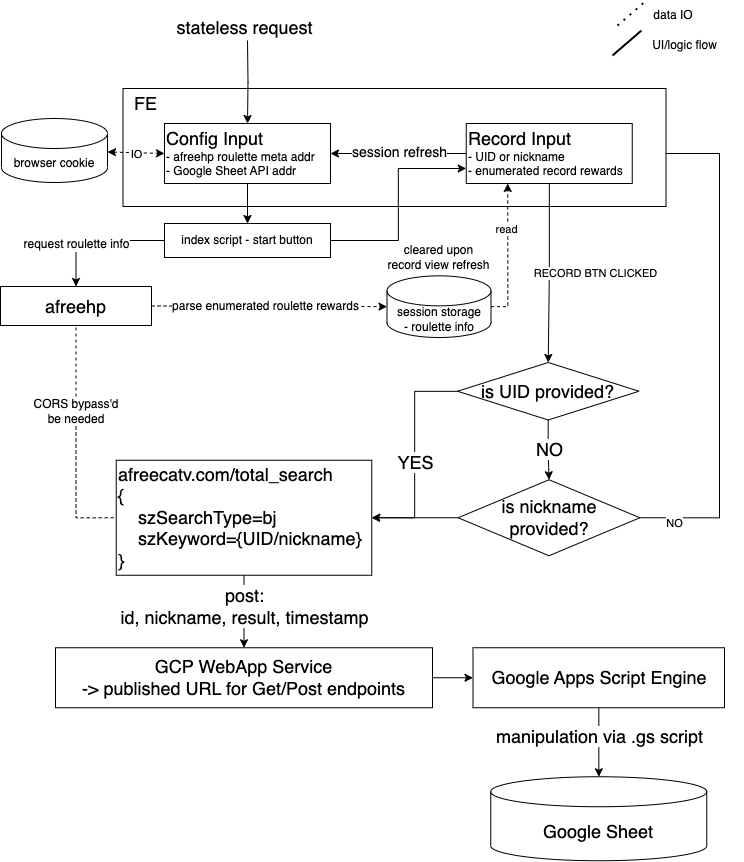

The diagram above was exported from draw.io. Its source (the exported page's mxGraphModel, read from the mxfile embedded in the PNG):
<mxGraphModel dx="1113" dy="1747" grid="0" gridSize="10" guides="1" tooltips="1" connect="1" arrows="1" fold="1" page="1" pageScale="1" pageWidth="850" pageHeight="1100" math="0" shadow="0">
  <root>
    <mxCell id="0" />
    <mxCell id="1" parent="0" />
    <mxCell id="a1_0mdAconBR-fpTD5CS-19" value="" style="edgeStyle=orthogonalEdgeStyle;rounded=0;orthogonalLoop=1;jettySize=auto;html=1;fontSize=18;" parent="1" source="a1_0mdAconBR-fpTD5CS-16" target="a1_0mdAconBR-fpTD5CS-18" edge="1">
      <mxGeometry relative="1" as="geometry" />
    </mxCell>
    <mxCell id="a1_0mdAconBR-fpTD5CS-20" value="NO" style="edgeLabel;html=1;align=center;verticalAlign=middle;resizable=0;points=[];fontSize=18;" parent="a1_0mdAconBR-fpTD5CS-19" vertex="1" connectable="0">
      <mxGeometry x="-0.0741" relative="1" as="geometry">
        <mxPoint as="offset" />
      </mxGeometry>
    </mxCell>
    <mxCell id="a1_0mdAconBR-fpTD5CS-25" style="edgeStyle=orthogonalEdgeStyle;rounded=0;orthogonalLoop=1;jettySize=auto;html=1;entryX=1;entryY=0.5;entryDx=0;entryDy=0;fontSize=18;" parent="1" source="a1_0mdAconBR-fpTD5CS-16" target="a1_0mdAconBR-fpTD5CS-24" edge="1">
      <mxGeometry relative="1" as="geometry" />
    </mxCell>
    <mxCell id="a1_0mdAconBR-fpTD5CS-27" value="YES" style="edgeLabel;html=1;align=center;verticalAlign=middle;resizable=0;points=[];fontSize=18;" parent="a1_0mdAconBR-fpTD5CS-25" vertex="1" connectable="0">
      <mxGeometry x="0.0935" relative="1" as="geometry">
        <mxPoint y="-3" as="offset" />
      </mxGeometry>
    </mxCell>
    <mxCell id="a1_0mdAconBR-fpTD5CS-26" style="edgeStyle=orthogonalEdgeStyle;rounded=0;orthogonalLoop=1;jettySize=auto;html=1;entryX=1;entryY=0.5;entryDx=0;entryDy=0;fontSize=18;" parent="1" source="a1_0mdAconBR-fpTD5CS-18" target="a1_0mdAconBR-fpTD5CS-24" edge="1">
      <mxGeometry relative="1" as="geometry" />
    </mxCell>
    <mxCell id="XS_b_tlBYoRQoQfnbHKX-26" style="edgeStyle=orthogonalEdgeStyle;rounded=0;orthogonalLoop=1;jettySize=auto;html=1;entryX=1;entryY=0.5;entryDx=0;entryDy=0;exitX=1;exitY=0.5;exitDx=0;exitDy=0;" parent="1" source="a1_0mdAconBR-fpTD5CS-18" target="a1_0mdAconBR-fpTD5CS-3" edge="1">
      <mxGeometry relative="1" as="geometry">
        <Array as="points">
          <mxPoint x="796" y="585" />
          <mxPoint x="796" y="221" />
        </Array>
      </mxGeometry>
    </mxCell>
    <mxCell id="XS_b_tlBYoRQoQfnbHKX-27" value="NO" style="edgeLabel;html=1;align=center;verticalAlign=middle;resizable=0;points=[];" parent="XS_b_tlBYoRQoQfnbHKX-26" vertex="1" connectable="0">
      <mxGeometry relative="1" as="geometry">
        <mxPoint x="-46" y="190" as="offset" />
      </mxGeometry>
    </mxCell>
    <mxCell id="a1_0mdAconBR-fpTD5CS-18" value="is nickname&lt;br&gt;provided?" style="rhombus;whiteSpace=wrap;html=1;fontSize=18;" parent="1" vertex="1">
      <mxGeometry x="534.62" y="547.25" width="181.75" height="76" as="geometry" />
    </mxCell>
    <mxCell id="a1_0mdAconBR-fpTD5CS-31" style="edgeStyle=orthogonalEdgeStyle;rounded=0;orthogonalLoop=1;jettySize=auto;html=1;entryX=0.5;entryY=0;entryDx=0;entryDy=0;fontSize=18;" parent="1" source="a1_0mdAconBR-fpTD5CS-24" target="a1_0mdAconBR-fpTD5CS-30" edge="1">
      <mxGeometry relative="1" as="geometry" />
    </mxCell>
    <mxCell id="a1_0mdAconBR-fpTD5CS-32" value="post:&lt;br&gt;id, nickname, result, timestamp" style="edgeLabel;html=1;align=center;verticalAlign=middle;resizable=0;points=[];fontSize=18;" parent="a1_0mdAconBR-fpTD5CS-31" vertex="1" connectable="0">
      <mxGeometry x="-0.3025" y="-2" relative="1" as="geometry">
        <mxPoint x="2" y="5" as="offset" />
      </mxGeometry>
    </mxCell>
    <UserObject label="afreecatv.com/total_search&lt;br&gt;&lt;div style=&quot;&quot;&gt;&lt;span style=&quot;background-color: initial;&quot;&gt;{&lt;/span&gt;&lt;/div&gt;&lt;div style=&quot;&quot;&gt;&lt;span style=&quot;background-color: initial;&quot;&gt;&amp;nbsp; &amp;nbsp; szSearchType=bj&lt;/span&gt;&lt;/div&gt;&lt;div style=&quot;&quot;&gt;&lt;span style=&quot;background-color: initial;&quot;&gt;&amp;nbsp; &amp;nbsp; szKeyword={UID/nickname}&lt;/span&gt;&lt;/div&gt;&lt;div style=&quot;&quot;&gt;&lt;span style=&quot;background-color: initial;&quot;&gt;}&lt;/span&gt;&lt;/div&gt;" link="https://www.afreecatv.com/total_search.html?szSearchType=bj&amp;szStype=lc&amp;szKeyword=gkslql456&amp;szVideoFileType=ALL&amp;rs=1" id="a1_0mdAconBR-fpTD5CS-24">
      <mxCell style="rounded=0;whiteSpace=wrap;html=1;fontSize=18;align=left;" parent="1" vertex="1">
        <mxGeometry x="192.75" y="527.75" width="255.5" height="115" as="geometry" />
      </mxCell>
    </UserObject>
    <mxCell id="a1_0mdAconBR-fpTD5CS-34" value="" style="edgeStyle=orthogonalEdgeStyle;rounded=0;orthogonalLoop=1;jettySize=auto;html=1;fontSize=18;" parent="1" source="a1_0mdAconBR-fpTD5CS-30" target="a1_0mdAconBR-fpTD5CS-33" edge="1">
      <mxGeometry relative="1" as="geometry" />
    </mxCell>
    <mxCell id="a1_0mdAconBR-fpTD5CS-30" value="GCP WebApp Service&lt;br&gt;-&amp;gt; published URL for Get/Post endpoints" style="rounded=0;whiteSpace=wrap;html=1;fontSize=18;" parent="1" vertex="1">
      <mxGeometry x="132" y="715.25" width="377" height="60" as="geometry" />
    </mxCell>
    <mxCell id="a1_0mdAconBR-fpTD5CS-36" style="edgeStyle=orthogonalEdgeStyle;rounded=0;orthogonalLoop=1;jettySize=auto;html=1;fontSize=18;" parent="1" source="a1_0mdAconBR-fpTD5CS-33" target="a1_0mdAconBR-fpTD5CS-35" edge="1">
      <mxGeometry relative="1" as="geometry" />
    </mxCell>
    <mxCell id="a1_0mdAconBR-fpTD5CS-38" value="manipulation via .gs script" style="edgeLabel;html=1;align=center;verticalAlign=middle;resizable=0;points=[];fontSize=18;" parent="a1_0mdAconBR-fpTD5CS-36" vertex="1" connectable="0">
      <mxGeometry x="-0.1992" relative="1" as="geometry">
        <mxPoint as="offset" />
      </mxGeometry>
    </mxCell>
    <mxCell id="a1_0mdAconBR-fpTD5CS-33" value="Google Apps Script Engine" style="rounded=0;whiteSpace=wrap;html=1;fontSize=18;" parent="1" vertex="1">
      <mxGeometry x="549.5" y="715.25" width="251.5" height="60" as="geometry" />
    </mxCell>
    <mxCell id="a1_0mdAconBR-fpTD5CS-35" value="Google Sheet" style="shape=cylinder3;whiteSpace=wrap;html=1;boundedLbl=1;backgroundOutline=1;size=15;fontSize=18;" parent="1" vertex="1">
      <mxGeometry x="567.25" y="844.25" width="216" height="84" as="geometry" />
    </mxCell>
    <mxCell id="XS_b_tlBYoRQoQfnbHKX-1" value="browser cookie" style="shape=cylinder3;whiteSpace=wrap;html=1;boundedLbl=1;backgroundOutline=1;size=15;" parent="1" vertex="1">
      <mxGeometry x="78" y="186" width="106" height="64" as="geometry" />
    </mxCell>
    <mxCell id="XS_b_tlBYoRQoQfnbHKX-10" value="" style="group" parent="1" vertex="1" connectable="0">
      <mxGeometry x="453" y="310" width="125" height="95" as="geometry" />
    </mxCell>
    <mxCell id="XS_b_tlBYoRQoQfnbHKX-7" value="session storage&lt;div&gt;- roulette info&lt;/div&gt;" style="shape=cylinder3;whiteSpace=wrap;html=1;boundedLbl=1;backgroundOutline=1;size=15;" parent="XS_b_tlBYoRQoQfnbHKX-10" vertex="1">
      <mxGeometry x="10.5" y="33.351063829787236" width="104" height="61.64893617021277" as="geometry" />
    </mxCell>
    <mxCell id="XS_b_tlBYoRQoQfnbHKX-9" value="cleared&amp;nbsp;&lt;span style=&quot;background-color: initial;&quot;&gt;upon&lt;/span&gt;&lt;div&gt;&lt;span style=&quot;background-color: initial;&quot;&gt;record view refresh&lt;/span&gt;&lt;/div&gt;" style="text;html=1;align=center;verticalAlign=middle;whiteSpace=wrap;rounded=0;" parent="XS_b_tlBYoRQoQfnbHKX-10" vertex="1">
      <mxGeometry width="125" height="30.319148936170215" as="geometry" />
    </mxCell>
    <mxCell id="a1_0mdAconBR-fpTD5CS-6" value="" style="rounded=0;whiteSpace=wrap;html=1;fontSize=18;" parent="1" vertex="1">
      <mxGeometry x="199.5" y="156" width="543" height="118" as="geometry" />
    </mxCell>
    <mxCell id="a1_0mdAconBR-fpTD5CS-8" value="FE" style="text;html=1;strokeColor=none;fillColor=none;align=center;verticalAlign=middle;whiteSpace=wrap;rounded=0;fontSize=18;" parent="1" vertex="1">
      <mxGeometry x="199.5" y="156" width="45" height="29" as="geometry" />
    </mxCell>
    <mxCell id="XS_b_tlBYoRQoQfnbHKX-32" style="edgeStyle=orthogonalEdgeStyle;rounded=0;orthogonalLoop=1;jettySize=auto;html=1;entryX=0;entryY=0.5;entryDx=0;entryDy=0;exitX=1;exitY=0.5;exitDx=0;exitDy=0;startArrow=classic;startFill=1;endArrow=none;endFill=0;" parent="1" source="a1_0mdAconBR-fpTD5CS-2" target="a1_0mdAconBR-fpTD5CS-3" edge="1">
      <mxGeometry relative="1" as="geometry" />
    </mxCell>
    <mxCell id="XS_b_tlBYoRQoQfnbHKX-33" value="&lt;font style=&quot;font-size: 14px;&quot;&gt;session refresh&lt;/font&gt;" style="edgeLabel;html=1;align=center;verticalAlign=middle;resizable=0;points=[];" parent="XS_b_tlBYoRQoQfnbHKX-32" vertex="1" connectable="0">
      <mxGeometry x="0.0022" y="2" relative="1" as="geometry">
        <mxPoint as="offset" />
      </mxGeometry>
    </mxCell>
    <mxCell id="XS_b_tlBYoRQoQfnbHKX-35" value="" style="edgeStyle=orthogonalEdgeStyle;rounded=0;orthogonalLoop=1;jettySize=auto;html=1;" parent="1" source="a1_0mdAconBR-fpTD5CS-2" target="XS_b_tlBYoRQoQfnbHKX-34" edge="1">
      <mxGeometry relative="1" as="geometry" />
    </mxCell>
    <mxCell id="a1_0mdAconBR-fpTD5CS-2" value="&lt;span style=&quot;font-size: 18px;&quot;&gt;Config Input&lt;br&gt;&lt;/span&gt;- afreehp roulette meta addr&lt;br&gt;- Google Sheet API addr" style="rounded=0;whiteSpace=wrap;html=1;align=left;" parent="1" vertex="1">
      <mxGeometry x="241" y="191" width="166" height="60" as="geometry" />
    </mxCell>
    <mxCell id="a1_0mdAconBR-fpTD5CS-11" value="afreehp" style="rounded=0;whiteSpace=wrap;html=1;fontSize=18;" parent="1" vertex="1">
      <mxGeometry x="77" y="354" width="151" height="39" as="geometry" />
    </mxCell>
    <mxCell id="a1_0mdAconBR-fpTD5CS-5" style="edgeStyle=orthogonalEdgeStyle;rounded=0;orthogonalLoop=1;jettySize=auto;html=1;entryX=0.5;entryY=0;entryDx=0;entryDy=0;fontSize=18;" parent="1" target="a1_0mdAconBR-fpTD5CS-2" edge="1">
      <mxGeometry relative="1" as="geometry">
        <mxPoint x="324" y="108" as="sourcePoint" />
        <mxPoint x="434" y="94" as="targetPoint" />
      </mxGeometry>
    </mxCell>
    <mxCell id="a1_0mdAconBR-fpTD5CS-23" value="stateless request" style="edgeLabel;html=1;align=center;verticalAlign=middle;resizable=0;points=[];fontSize=18;" parent="a1_0mdAconBR-fpTD5CS-5" vertex="1" connectable="0">
      <mxGeometry x="-0.609" y="-1" relative="1" as="geometry">
        <mxPoint x="-3" y="-31" as="offset" />
      </mxGeometry>
    </mxCell>
    <mxCell id="a1_0mdAconBR-fpTD5CS-12" style="edgeStyle=orthogonalEdgeStyle;rounded=0;orthogonalLoop=1;jettySize=auto;html=1;fontSize=18;exitX=0;exitY=0.5;exitDx=0;exitDy=0;" parent="1" source="XS_b_tlBYoRQoQfnbHKX-34" target="a1_0mdAconBR-fpTD5CS-11" edge="1">
      <mxGeometry relative="1" as="geometry" />
    </mxCell>
    <mxCell id="a1_0mdAconBR-fpTD5CS-13" value="&lt;font style=&quot;font-size: 12px;&quot;&gt;&lt;font style=&quot;&quot;&gt;request roulette info&lt;/font&gt;&lt;/font&gt;" style="edgeLabel;html=1;align=center;verticalAlign=middle;resizable=0;points=[];fontSize=18;" parent="a1_0mdAconBR-fpTD5CS-12" vertex="1" connectable="0">
      <mxGeometry x="-0.0441" y="3" relative="1" as="geometry">
        <mxPoint x="-24" y="-3" as="offset" />
      </mxGeometry>
    </mxCell>
    <mxCell id="a1_0mdAconBR-fpTD5CS-3" value="&lt;span style=&quot;font-size: 18px;&quot;&gt;Record Input&lt;br&gt;&lt;/span&gt;- UID or nickname&lt;br&gt;- enumerated record rewards" style="rounded=0;whiteSpace=wrap;html=1;align=left;" parent="1" vertex="1">
      <mxGeometry x="542.75" y="191" width="166" height="60" as="geometry" />
    </mxCell>
    <mxCell id="a1_0mdAconBR-fpTD5CS-16" value="is UID provided?" style="rhombus;whiteSpace=wrap;html=1;fontSize=18;" parent="1" vertex="1">
      <mxGeometry x="534" y="430" width="181.5" height="57.5" as="geometry" />
    </mxCell>
    <mxCell id="a1_0mdAconBR-fpTD5CS-17" style="edgeStyle=orthogonalEdgeStyle;rounded=0;orthogonalLoop=1;jettySize=auto;html=1;entryX=0.5;entryY=0;entryDx=0;entryDy=0;fontSize=18;" parent="1" source="a1_0mdAconBR-fpTD5CS-3" target="a1_0mdAconBR-fpTD5CS-16" edge="1">
      <mxGeometry relative="1" as="geometry" />
    </mxCell>
    <mxCell id="XS_b_tlBYoRQoQfnbHKX-21" value="RECORD BTN CLICKED" style="edgeLabel;html=1;align=center;verticalAlign=middle;resizable=0;points=[];" parent="a1_0mdAconBR-fpTD5CS-17" vertex="1" connectable="0">
      <mxGeometry x="0.0065" y="-1" relative="1" as="geometry">
        <mxPoint x="48" as="offset" />
      </mxGeometry>
    </mxCell>
    <mxCell id="XS_b_tlBYoRQoQfnbHKX-36" style="edgeStyle=orthogonalEdgeStyle;rounded=0;orthogonalLoop=1;jettySize=auto;html=1;entryX=0;entryY=0.75;entryDx=0;entryDy=0;" parent="1" source="XS_b_tlBYoRQoQfnbHKX-34" target="a1_0mdAconBR-fpTD5CS-3" edge="1">
      <mxGeometry relative="1" as="geometry" />
    </mxCell>
    <mxCell id="XS_b_tlBYoRQoQfnbHKX-34" value="index script - start button" style="rounded=0;whiteSpace=wrap;html=1;align=center;" parent="1" vertex="1">
      <mxGeometry x="241" y="291" width="166" height="34" as="geometry" />
    </mxCell>
    <mxCell id="XS_b_tlBYoRQoQfnbHKX-37" style="edgeStyle=orthogonalEdgeStyle;rounded=0;orthogonalLoop=1;jettySize=auto;html=1;entryX=0;entryY=0.5;entryDx=0;entryDy=0;entryPerimeter=0;dashed=1;" parent="1" source="a1_0mdAconBR-fpTD5CS-11" target="XS_b_tlBYoRQoQfnbHKX-7" edge="1">
      <mxGeometry relative="1" as="geometry" />
    </mxCell>
    <mxCell id="XS_b_tlBYoRQoQfnbHKX-38" value="&lt;span style=&quot;font-size: 12px;&quot;&gt;parse enumerated roulette rewards&lt;/span&gt;" style="edgeLabel;html=1;align=center;verticalAlign=middle;resizable=0;points=[];" parent="XS_b_tlBYoRQoQfnbHKX-37" vertex="1" connectable="0">
      <mxGeometry x="-0.0954" y="1" relative="1" as="geometry">
        <mxPoint x="6" y="1" as="offset" />
      </mxGeometry>
    </mxCell>
    <mxCell id="XS_b_tlBYoRQoQfnbHKX-6" value="" style="endArrow=classic;startArrow=classic;html=1;rounded=0;entryX=0;entryY=0.5;entryDx=0;entryDy=0;dashed=1;" parent="1" source="XS_b_tlBYoRQoQfnbHKX-1" target="a1_0mdAconBR-fpTD5CS-2" edge="1">
      <mxGeometry width="50" height="50" relative="1" as="geometry">
        <mxPoint x="468" y="341" as="sourcePoint" />
        <mxPoint x="518" y="291" as="targetPoint" />
      </mxGeometry>
    </mxCell>
    <mxCell id="XS_b_tlBYoRQoQfnbHKX-47" value="IO" style="edgeLabel;html=1;align=center;verticalAlign=middle;resizable=0;points=[];" parent="XS_b_tlBYoRQoQfnbHKX-6" vertex="1" connectable="0">
      <mxGeometry x="0.0058" y="-2" relative="1" as="geometry">
        <mxPoint y="-1" as="offset" />
      </mxGeometry>
    </mxCell>
    <mxCell id="XS_b_tlBYoRQoQfnbHKX-40" style="edgeStyle=orthogonalEdgeStyle;rounded=0;orthogonalLoop=1;jettySize=auto;html=1;entryX=0.25;entryY=1;entryDx=0;entryDy=0;exitX=1;exitY=0.5;exitDx=0;exitDy=0;exitPerimeter=0;startArrow=none;startFill=0;endArrow=classic;endFill=1;dashed=1;" parent="1" source="XS_b_tlBYoRQoQfnbHKX-7" target="a1_0mdAconBR-fpTD5CS-3" edge="1">
      <mxGeometry relative="1" as="geometry">
        <Array as="points">
          <mxPoint x="584" y="375" />
        </Array>
      </mxGeometry>
    </mxCell>
    <mxCell id="XS_b_tlBYoRQoQfnbHKX-46" value="read" style="edgeLabel;html=1;align=center;verticalAlign=middle;resizable=0;points=[];" parent="XS_b_tlBYoRQoQfnbHKX-40" vertex="1" connectable="0">
      <mxGeometry x="0.3584" y="2" relative="1" as="geometry">
        <mxPoint as="offset" />
      </mxGeometry>
    </mxCell>
    <mxCell id="XS_b_tlBYoRQoQfnbHKX-45" value="" style="group" parent="1" vertex="1" connectable="0">
      <mxGeometry x="689" y="68" width="131" height="60" as="geometry" />
    </mxCell>
    <mxCell id="XS_b_tlBYoRQoQfnbHKX-41" value="" style="endArrow=none;dashed=1;html=1;dashPattern=1 3;strokeWidth=2;rounded=0;" parent="XS_b_tlBYoRQoQfnbHKX-45" edge="1">
      <mxGeometry width="50" height="50" relative="1" as="geometry">
        <mxPoint x="5" y="25" as="sourcePoint" />
        <mxPoint x="34" as="targetPoint" />
      </mxGeometry>
    </mxCell>
    <mxCell id="XS_b_tlBYoRQoQfnbHKX-42" value="data IO" style="text;html=1;align=center;verticalAlign=middle;whiteSpace=wrap;rounded=0;" parent="XS_b_tlBYoRQoQfnbHKX-45" vertex="1">
      <mxGeometry x="31" width="59.5" height="30" as="geometry" />
    </mxCell>
    <mxCell id="XS_b_tlBYoRQoQfnbHKX-43" value="" style="endArrow=none;html=1;strokeWidth=2;rounded=0;" parent="XS_b_tlBYoRQoQfnbHKX-45" edge="1">
      <mxGeometry width="50" height="50" relative="1" as="geometry">
        <mxPoint y="55" as="sourcePoint" />
        <mxPoint x="29" y="30" as="targetPoint" />
      </mxGeometry>
    </mxCell>
    <mxCell id="XS_b_tlBYoRQoQfnbHKX-44" value="UI/logic flow" style="text;html=1;align=center;verticalAlign=middle;whiteSpace=wrap;rounded=0;" parent="XS_b_tlBYoRQoQfnbHKX-45" vertex="1">
      <mxGeometry x="38.5" y="30" width="66.5" height="30" as="geometry" />
    </mxCell>
    <mxCell id="p1eJuX6H9iKKx4YegfQ2-2" style="edgeStyle=orthogonalEdgeStyle;rounded=0;orthogonalLoop=1;jettySize=auto;html=1;entryX=0.5;entryY=1;entryDx=0;entryDy=0;dashed=1;endArrow=none;endFill=0;" edge="1" parent="1" source="p1eJuX6H9iKKx4YegfQ2-1" target="a1_0mdAconBR-fpTD5CS-11">
      <mxGeometry relative="1" as="geometry" />
    </mxCell>
    <mxCell id="p1eJuX6H9iKKx4YegfQ2-4" style="edgeStyle=orthogonalEdgeStyle;rounded=0;orthogonalLoop=1;jettySize=auto;html=1;entryX=0;entryY=0.5;entryDx=0;entryDy=0;endArrow=none;endFill=0;dashed=1;" edge="1" parent="1" source="p1eJuX6H9iKKx4YegfQ2-1" target="a1_0mdAconBR-fpTD5CS-24">
      <mxGeometry relative="1" as="geometry" />
    </mxCell>
    <mxCell id="p1eJuX6H9iKKx4YegfQ2-1" value="CORS bypass'd be needed" style="text;html=1;align=center;verticalAlign=middle;whiteSpace=wrap;rounded=0;" vertex="1" parent="1">
      <mxGeometry x="105.5" y="464" width="94" height="30" as="geometry" />
    </mxCell>
  </root>
</mxGraphModel>